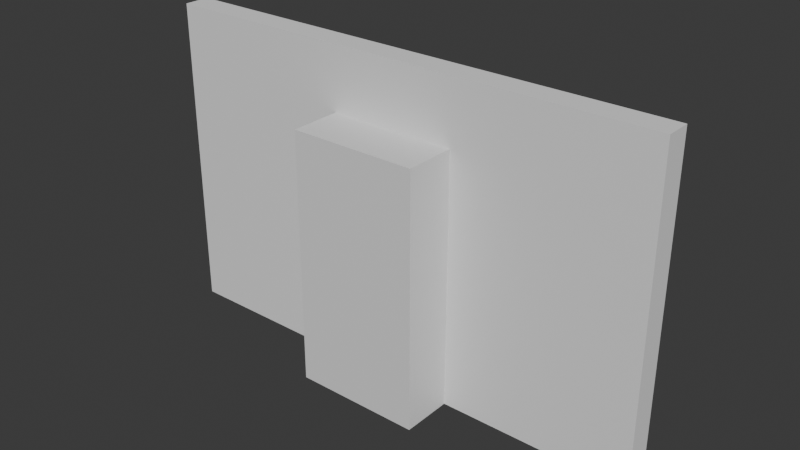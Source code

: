 # Source: 001_DoorandWall.blend  (saved by Blender 4.0.36; exported with 4.5.12 LTS)
import bpy
from mathutils import Matrix  # noqa: F401  (used for matrix-valued properties, if any)

bpy.ops.wm.read_factory_settings(use_empty=True)
scene = bpy.context.scene
scene.name = 'Scene'

# ---- collections
col_collection = bpy.data.collections.new('Collection'); scene.collection.children.link(col_collection)

# ---- materials (node trees are filled in below, after node groups)
mat_material = bpy.data.materials.new('Material')
mat_material.alpha_threshold = 0.0
mat_material.use_transparent_shadow = False
mat_material.roughness = 0.5
mat_material.line_color = (0.0, 0.0, 0.0, 1.0)

# ---- material node trees
mat_material.use_nodes = True; mat_material.node_tree.nodes.clear()
_N = mat_material.node_tree.nodes; _L = mat_material.node_tree.links
n0 = _N.new('ShaderNodeOutputMaterial'); n0.name = 'Material Output'; n0.location = (300, 300)
n1 = _N.new('ShaderNodeBsdfPrincipled'); n1.name = 'Principled BSDF'; n1.location = (10, 300)
n1.inputs[3].default_value = 1.45
_L.new(n1.outputs[0], n0.inputs[0])
n0.is_active_output = True

# ---- world
world_world = bpy.data.worlds.new('World'); scene.world = world_world
world_world.use_nodes = True; world_world.node_tree.nodes.clear()
_N = world_world.node_tree.nodes; _L = world_world.node_tree.links
n0 = _N.new('ShaderNodeOutputWorld'); n0.name = 'World Output'; n0.location = (300, 300)
n1 = _N.new('ShaderNodeBackground'); n1.name = 'Background'; n1.location = (10, 300)
n1.inputs[0].default_value = (0.05088, 0.05088, 0.05088, 1.0)
_L.new(n1.outputs[0], n0.inputs[0])
n0.is_active_output = True
world_world.color = (0.05088, 0.05088, 0.05088)
world_world.use_sun_shadow = False
world_world.sun_shadow_jitter_overblur = 0.0

# ---- meshes
me_cube = bpy.data.meshes.new('Cube')
me_cube.from_pydata([(1.0, 1.0, 1.0), (1.0, 1.0, -1.0), (1.0, -1.0, 1.0), (1.0, -1.0, -1.0), (-1.0, 1.0, 1.0), (-1.0, 1.0, -1.0), (-1.0, -1.0, 1.0), (-1.0, -1.0, -1.0)], [], [(0, 4, 6, 2), (3, 2, 6, 7), (7, 6, 4, 5), (5, 1, 3, 7), (1, 0, 2, 3), (5, 4, 0, 1)])
_uv = me_cube.uv_layers.new(name='UVMap')
_uv.uv.foreach_set('vector', [0.625, 0.5, 0.875, 0.5, 0.875, 0.75, 0.625, 0.75, 0.375, 0.75, 0.625, 0.75, 0.625, 1.0, 0.375, 1.0, 0.375, 0.0, 0.625, 0.0, 0.625, 0.25, 0.375, 0.25, 0.125, 0.5, 0.375, 0.5, 0.375, 0.75, 0.125, 0.75, 0.375, 0.5, 0.625, 0.5, 0.625, 0.75, 0.375, 0.75, 0.375, 0.25, 0.625, 0.25, 0.625, 0.5, 0.375, 0.5])
me_cube.materials.append(mat_material)
me_cube.use_mirror_vertex_groups = False
me_cube.update()
me_cube_001 = bpy.data.meshes.new('Cube.001')
me_cube_001.from_pydata([(-2.0, -0.1, -1.0), (-2.0, -0.1, 1.5), (-2.0, 0.1, -1.0), (-2.0, 0.1, 1.5), (2.0, -0.1, -1.0), (2.0, -0.1, 1.5), (2.0, 0.1, -1.0), (2.0, 0.1, 1.5)], [], [(0, 1, 3, 2), (2, 3, 7, 6), (6, 7, 5, 4), (4, 5, 1, 0), (2, 6, 4, 0), (7, 3, 1, 5)])
_uv = me_cube_001.uv_layers.new(name='UVMap')
_uv.uv.foreach_set('vector', [0.375, 0.0, 0.625, 0.0, 0.625, 0.25, 0.375, 0.25, 0.375, 0.25, 0.625, 0.25, 0.625, 0.5, 0.375, 0.5, 0.375, 0.5, 0.625, 0.5, 0.625, 0.75, 0.375, 0.75, 0.375, 0.75, 0.625, 0.75, 0.625, 1.0, 0.375, 1.0, 0.125, 0.5, 0.375, 0.5, 0.375, 0.75, 0.125, 0.75, 0.625, 0.5, 0.875, 0.5, 0.875, 0.75, 0.625, 0.75])
me_cube_001.update()

# ---- objects
ob_scaleref = bpy.data.objects.new('scaleRef', me_cube)
ob_cube = bpy.data.objects.new('Cube', me_cube_001)

# ---- transforms, parenting, visibility, modifiers, constraints
ob_scaleref.location = (0.0, 0.0, 1.0)
ob_scaleref.scale = (0.5, 0.5, 1.0)
ob_scaleref.lock_rotations_4d = False
ob_scaleref.empty_display_type = 'ARROWS'
ob_scaleref.lineart.crease_threshold = 0.0
ob_cube.location = (0.0, 0.0, 1.0)

# ---- collection membership
col_collection.objects.link(ob_scaleref)
col_collection.objects.link(ob_cube)

# ---- scene / render settings (as saved in the file)
scene.frame_start = 1; scene.frame_end = 250; scene.frame_set(1)
scene.render.engine = 'BLENDER_EEVEE_NEXT'
scene.cycles.sampling_pattern = 'TABULATED_SOBOL'
bpy.context.view_layer.update()

# ---- added for rendering (the .blend has no active camera and no usable light): camera, sun
cam_auto = bpy.data.cameras.new('AutoCamera')
cam_auto.lens = 50.0
cam_auto.sensor_width = 36.0
cam_auto.clip_end = 1000.0
ob_auto_camera = bpy.data.objects.new('AutoCamera', cam_auto)
scene.collection.objects.link(ob_auto_camera)
ob_auto_camera.location = (4.46127, -5.35353, 4.81902)
ob_auto_camera.rotation_euler = (1.09748, -7.21219e-08, 0.694738)
scene.camera = ob_auto_camera
light_auto_sun = bpy.data.lights.new('AutoSun', 'SUN')
light_auto_sun.energy = 3.0
light_auto_sun.angle = 0.0523599
ob_auto_sun = bpy.data.objects.new('AutoSun', light_auto_sun)
scene.collection.objects.link(ob_auto_sun)
ob_auto_sun.rotation_euler = (0.872665, 0.174533, 0.523599)
bpy.context.view_layer.update()
